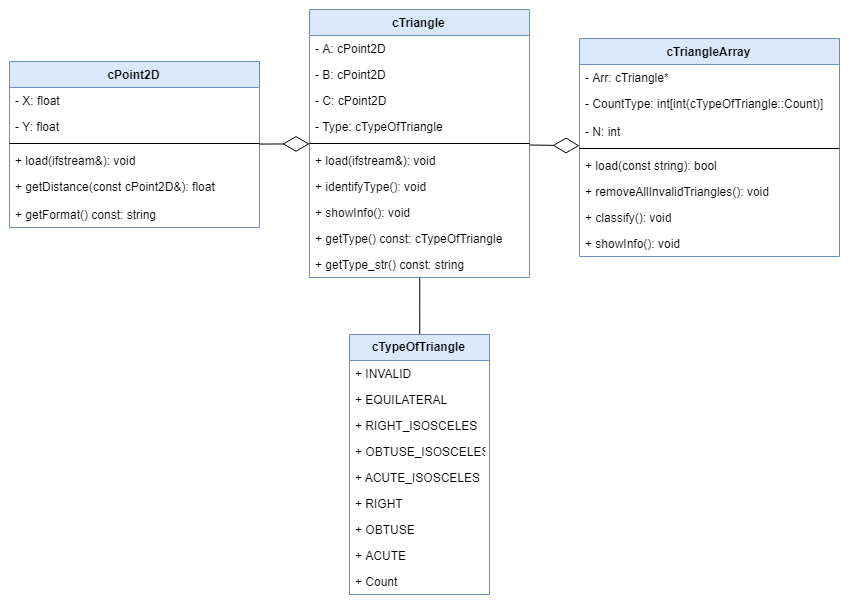

The diagram above was exported from draw.io. Its source (the exported page's mxGraphModel, read from the mxfile embedded in the PNG):
<mxGraphModel dx="988" dy="519" grid="1" gridSize="10" guides="1" tooltips="1" connect="1" arrows="1" fold="1" page="1" pageScale="1" pageWidth="850" pageHeight="1100" math="0" shadow="0">
  <root>
    <mxCell id="0" />
    <mxCell id="1" parent="0" />
    <mxCell id="oRVLSyMfr7TD2-ei-q_q-1" value="cPoint2D" style="swimlane;fontStyle=1;align=center;verticalAlign=top;childLayout=stackLayout;horizontal=1;startSize=26;horizontalStack=0;resizeParent=1;resizeParentMax=0;resizeLast=0;collapsible=1;marginBottom=0;fillColor=#dae8fc;strokeColor=#6c8ebf;" vertex="1" parent="1">
      <mxGeometry x="10" y="73" width="250" height="166" as="geometry" />
    </mxCell>
    <mxCell id="oRVLSyMfr7TD2-ei-q_q-2" value="- X: float" style="text;strokeColor=none;fillColor=none;align=left;verticalAlign=top;spacingLeft=4;spacingRight=4;overflow=hidden;rotatable=0;points=[[0,0.5],[1,0.5]];portConstraint=eastwest;" vertex="1" parent="oRVLSyMfr7TD2-ei-q_q-1">
      <mxGeometry y="26" width="250" height="26" as="geometry" />
    </mxCell>
    <mxCell id="oRVLSyMfr7TD2-ei-q_q-4" value="- Y: float" style="text;strokeColor=none;fillColor=none;align=left;verticalAlign=top;spacingLeft=4;spacingRight=4;overflow=hidden;rotatable=0;points=[[0,0.5],[1,0.5]];portConstraint=eastwest;" vertex="1" parent="oRVLSyMfr7TD2-ei-q_q-1">
      <mxGeometry y="52" width="250" height="26" as="geometry" />
    </mxCell>
    <mxCell id="oRVLSyMfr7TD2-ei-q_q-3" value="" style="line;strokeWidth=1;fillColor=none;align=left;verticalAlign=middle;spacingTop=-1;spacingLeft=3;spacingRight=3;rotatable=0;labelPosition=right;points=[];portConstraint=eastwest;" vertex="1" parent="oRVLSyMfr7TD2-ei-q_q-1">
      <mxGeometry y="78" width="250" height="8" as="geometry" />
    </mxCell>
    <mxCell id="oRVLSyMfr7TD2-ei-q_q-17" value="+ load(ifstream&amp;): void" style="text;strokeColor=none;fillColor=none;align=left;verticalAlign=top;spacingLeft=4;spacingRight=4;overflow=hidden;rotatable=0;points=[[0,0.5],[1,0.5]];portConstraint=eastwest;" vertex="1" parent="oRVLSyMfr7TD2-ei-q_q-1">
      <mxGeometry y="86" width="250" height="26" as="geometry" />
    </mxCell>
    <mxCell id="oRVLSyMfr7TD2-ei-q_q-18" value="+ getDistance(const cPoint2D&amp;): float" style="text;strokeColor=none;fillColor=none;align=left;verticalAlign=top;spacingLeft=4;spacingRight=4;overflow=hidden;rotatable=0;points=[[0,0.5],[1,0.5]];portConstraint=eastwest;" vertex="1" parent="oRVLSyMfr7TD2-ei-q_q-1">
      <mxGeometry y="112" width="250" height="28" as="geometry" />
    </mxCell>
    <mxCell id="oRVLSyMfr7TD2-ei-q_q-19" value="+ getFormat() const: string" style="text;strokeColor=none;fillColor=none;align=left;verticalAlign=top;spacingLeft=4;spacingRight=4;overflow=hidden;rotatable=0;points=[[0,0.5],[1,0.5]];portConstraint=eastwest;" vertex="1" parent="oRVLSyMfr7TD2-ei-q_q-1">
      <mxGeometry y="140" width="250" height="26" as="geometry" />
    </mxCell>
    <mxCell id="oRVLSyMfr7TD2-ei-q_q-5" value="cTriangle" style="swimlane;fontStyle=1;align=center;verticalAlign=top;childLayout=stackLayout;horizontal=1;startSize=26;horizontalStack=0;resizeParent=1;resizeParentMax=0;resizeLast=0;collapsible=1;marginBottom=0;fillColor=#dae8fc;strokeColor=#6c8ebf;" vertex="1" parent="1">
      <mxGeometry x="310" y="21" width="220" height="268" as="geometry" />
    </mxCell>
    <mxCell id="oRVLSyMfr7TD2-ei-q_q-6" value="- A: cPoint2D" style="text;strokeColor=none;fillColor=none;align=left;verticalAlign=top;spacingLeft=4;spacingRight=4;overflow=hidden;rotatable=0;points=[[0,0.5],[1,0.5]];portConstraint=eastwest;" vertex="1" parent="oRVLSyMfr7TD2-ei-q_q-5">
      <mxGeometry y="26" width="220" height="26" as="geometry" />
    </mxCell>
    <mxCell id="oRVLSyMfr7TD2-ei-q_q-8" value="- B: cPoint2D" style="text;strokeColor=none;fillColor=none;align=left;verticalAlign=top;spacingLeft=4;spacingRight=4;overflow=hidden;rotatable=0;points=[[0,0.5],[1,0.5]];portConstraint=eastwest;" vertex="1" parent="oRVLSyMfr7TD2-ei-q_q-5">
      <mxGeometry y="52" width="220" height="26" as="geometry" />
    </mxCell>
    <mxCell id="oRVLSyMfr7TD2-ei-q_q-20" value="- C: cPoint2D" style="text;strokeColor=none;fillColor=none;align=left;verticalAlign=top;spacingLeft=4;spacingRight=4;overflow=hidden;rotatable=0;points=[[0,0.5],[1,0.5]];portConstraint=eastwest;" vertex="1" parent="oRVLSyMfr7TD2-ei-q_q-5">
      <mxGeometry y="78" width="220" height="26" as="geometry" />
    </mxCell>
    <mxCell id="oRVLSyMfr7TD2-ei-q_q-21" value="- Type: cTypeOfTriangle" style="text;strokeColor=none;fillColor=none;align=left;verticalAlign=top;spacingLeft=4;spacingRight=4;overflow=hidden;rotatable=0;points=[[0,0.5],[1,0.5]];portConstraint=eastwest;" vertex="1" parent="oRVLSyMfr7TD2-ei-q_q-5">
      <mxGeometry y="104" width="220" height="26" as="geometry" />
    </mxCell>
    <mxCell id="oRVLSyMfr7TD2-ei-q_q-7" value="" style="line;strokeWidth=1;fillColor=none;align=left;verticalAlign=middle;spacingTop=-1;spacingLeft=3;spacingRight=3;rotatable=0;labelPosition=right;points=[];portConstraint=eastwest;" vertex="1" parent="oRVLSyMfr7TD2-ei-q_q-5">
      <mxGeometry y="130" width="220" height="8" as="geometry" />
    </mxCell>
    <mxCell id="oRVLSyMfr7TD2-ei-q_q-22" value="+ load(ifstream&amp;): void" style="text;strokeColor=none;fillColor=none;align=left;verticalAlign=top;spacingLeft=4;spacingRight=4;overflow=hidden;rotatable=0;points=[[0,0.5],[1,0.5]];portConstraint=eastwest;" vertex="1" parent="oRVLSyMfr7TD2-ei-q_q-5">
      <mxGeometry y="138" width="220" height="26" as="geometry" />
    </mxCell>
    <mxCell id="oRVLSyMfr7TD2-ei-q_q-23" value="+ identifyType(): void" style="text;strokeColor=none;fillColor=none;align=left;verticalAlign=top;spacingLeft=4;spacingRight=4;overflow=hidden;rotatable=0;points=[[0,0.5],[1,0.5]];portConstraint=eastwest;" vertex="1" parent="oRVLSyMfr7TD2-ei-q_q-5">
      <mxGeometry y="164" width="220" height="26" as="geometry" />
    </mxCell>
    <mxCell id="oRVLSyMfr7TD2-ei-q_q-24" value="+ showInfo(): void" style="text;strokeColor=none;fillColor=none;align=left;verticalAlign=top;spacingLeft=4;spacingRight=4;overflow=hidden;rotatable=0;points=[[0,0.5],[1,0.5]];portConstraint=eastwest;" vertex="1" parent="oRVLSyMfr7TD2-ei-q_q-5">
      <mxGeometry y="190" width="220" height="26" as="geometry" />
    </mxCell>
    <mxCell id="oRVLSyMfr7TD2-ei-q_q-25" value="+ getType() const: cTypeOfTriangle" style="text;strokeColor=none;fillColor=none;align=left;verticalAlign=top;spacingLeft=4;spacingRight=4;overflow=hidden;rotatable=0;points=[[0,0.5],[1,0.5]];portConstraint=eastwest;" vertex="1" parent="oRVLSyMfr7TD2-ei-q_q-5">
      <mxGeometry y="216" width="220" height="26" as="geometry" />
    </mxCell>
    <mxCell id="oRVLSyMfr7TD2-ei-q_q-26" value="+ getType_str() const: string" style="text;strokeColor=none;fillColor=none;align=left;verticalAlign=top;spacingLeft=4;spacingRight=4;overflow=hidden;rotatable=0;points=[[0,0.5],[1,0.5]];portConstraint=eastwest;" vertex="1" parent="oRVLSyMfr7TD2-ei-q_q-5">
      <mxGeometry y="242" width="220" height="26" as="geometry" />
    </mxCell>
    <mxCell id="oRVLSyMfr7TD2-ei-q_q-9" value="cTriangleArray" style="swimlane;fontStyle=1;align=center;verticalAlign=top;childLayout=stackLayout;horizontal=1;startSize=26;horizontalStack=0;resizeParent=1;resizeParentMax=0;resizeLast=0;collapsible=1;marginBottom=0;fillColor=#dae8fc;strokeColor=#6c8ebf;" vertex="1" parent="1">
      <mxGeometry x="580" y="50" width="260" height="218" as="geometry" />
    </mxCell>
    <mxCell id="oRVLSyMfr7TD2-ei-q_q-10" value="- Arr: cTriangle*" style="text;strokeColor=none;fillColor=none;align=left;verticalAlign=top;spacingLeft=4;spacingRight=4;overflow=hidden;rotatable=0;points=[[0,0.5],[1,0.5]];portConstraint=eastwest;" vertex="1" parent="oRVLSyMfr7TD2-ei-q_q-9">
      <mxGeometry y="26" width="260" height="26" as="geometry" />
    </mxCell>
    <mxCell id="oRVLSyMfr7TD2-ei-q_q-12" value="- CountType: int[int(cTypeOfTriangle::Count)]" style="text;strokeColor=none;fillColor=none;align=left;verticalAlign=top;spacingLeft=4;spacingRight=4;overflow=hidden;rotatable=0;points=[[0,0.5],[1,0.5]];portConstraint=eastwest;" vertex="1" parent="oRVLSyMfr7TD2-ei-q_q-9">
      <mxGeometry y="52" width="260" height="28" as="geometry" />
    </mxCell>
    <mxCell id="oRVLSyMfr7TD2-ei-q_q-33" value="- N: int" style="text;strokeColor=none;fillColor=none;align=left;verticalAlign=top;spacingLeft=4;spacingRight=4;overflow=hidden;rotatable=0;points=[[0,0.5],[1,0.5]];portConstraint=eastwest;" vertex="1" parent="oRVLSyMfr7TD2-ei-q_q-9">
      <mxGeometry y="80" width="260" height="26" as="geometry" />
    </mxCell>
    <mxCell id="oRVLSyMfr7TD2-ei-q_q-11" value="" style="line;strokeWidth=1;fillColor=none;align=left;verticalAlign=middle;spacingTop=-1;spacingLeft=3;spacingRight=3;rotatable=0;labelPosition=right;points=[];portConstraint=eastwest;" vertex="1" parent="oRVLSyMfr7TD2-ei-q_q-9">
      <mxGeometry y="106" width="260" height="8" as="geometry" />
    </mxCell>
    <mxCell id="oRVLSyMfr7TD2-ei-q_q-34" value="+ load(const string): bool" style="text;strokeColor=none;fillColor=none;align=left;verticalAlign=top;spacingLeft=4;spacingRight=4;overflow=hidden;rotatable=0;points=[[0,0.5],[1,0.5]];portConstraint=eastwest;" vertex="1" parent="oRVLSyMfr7TD2-ei-q_q-9">
      <mxGeometry y="114" width="260" height="26" as="geometry" />
    </mxCell>
    <mxCell id="oRVLSyMfr7TD2-ei-q_q-35" value="+ removeAllInvalidTriangles(): void" style="text;strokeColor=none;fillColor=none;align=left;verticalAlign=top;spacingLeft=4;spacingRight=4;overflow=hidden;rotatable=0;points=[[0,0.5],[1,0.5]];portConstraint=eastwest;" vertex="1" parent="oRVLSyMfr7TD2-ei-q_q-9">
      <mxGeometry y="140" width="260" height="26" as="geometry" />
    </mxCell>
    <mxCell id="oRVLSyMfr7TD2-ei-q_q-36" value="+ classify(): void" style="text;strokeColor=none;fillColor=none;align=left;verticalAlign=top;spacingLeft=4;spacingRight=4;overflow=hidden;rotatable=0;points=[[0,0.5],[1,0.5]];portConstraint=eastwest;" vertex="1" parent="oRVLSyMfr7TD2-ei-q_q-9">
      <mxGeometry y="166" width="260" height="26" as="geometry" />
    </mxCell>
    <mxCell id="oRVLSyMfr7TD2-ei-q_q-37" value="+ showInfo(): void" style="text;strokeColor=none;fillColor=none;align=left;verticalAlign=top;spacingLeft=4;spacingRight=4;overflow=hidden;rotatable=0;points=[[0,0.5],[1,0.5]];portConstraint=eastwest;" vertex="1" parent="oRVLSyMfr7TD2-ei-q_q-9">
      <mxGeometry y="192" width="260" height="26" as="geometry" />
    </mxCell>
    <mxCell id="oRVLSyMfr7TD2-ei-q_q-38" style="edgeStyle=orthogonalEdgeStyle;rounded=0;orthogonalLoop=1;jettySize=auto;html=1;exitX=0.5;exitY=0;exitDx=0;exitDy=0;endArrow=none;endFill=0;" edge="1" parent="1" source="oRVLSyMfr7TD2-ei-q_q-13" target="oRVLSyMfr7TD2-ei-q_q-5">
      <mxGeometry relative="1" as="geometry" />
    </mxCell>
    <mxCell id="oRVLSyMfr7TD2-ei-q_q-13" value="cTypeOfTriangle" style="swimlane;fontStyle=1;childLayout=stackLayout;horizontal=1;startSize=26;fillColor=#dae8fc;horizontalStack=0;resizeParent=1;resizeParentMax=0;resizeLast=0;collapsible=1;marginBottom=0;strokeColor=#6c8ebf;" vertex="1" parent="1">
      <mxGeometry x="350" y="346" width="140" height="260" as="geometry" />
    </mxCell>
    <mxCell id="oRVLSyMfr7TD2-ei-q_q-14" value="+ INVALID" style="text;strokeColor=none;fillColor=none;align=left;verticalAlign=top;spacingLeft=4;spacingRight=4;overflow=hidden;rotatable=0;points=[[0,0.5],[1,0.5]];portConstraint=eastwest;" vertex="1" parent="oRVLSyMfr7TD2-ei-q_q-13">
      <mxGeometry y="26" width="140" height="26" as="geometry" />
    </mxCell>
    <mxCell id="oRVLSyMfr7TD2-ei-q_q-15" value="+ EQUILATERAL" style="text;strokeColor=none;fillColor=none;align=left;verticalAlign=top;spacingLeft=4;spacingRight=4;overflow=hidden;rotatable=0;points=[[0,0.5],[1,0.5]];portConstraint=eastwest;" vertex="1" parent="oRVLSyMfr7TD2-ei-q_q-13">
      <mxGeometry y="52" width="140" height="26" as="geometry" />
    </mxCell>
    <mxCell id="oRVLSyMfr7TD2-ei-q_q-16" value="+ RIGHT_ISOSCELES" style="text;strokeColor=none;fillColor=none;align=left;verticalAlign=top;spacingLeft=4;spacingRight=4;overflow=hidden;rotatable=0;points=[[0,0.5],[1,0.5]];portConstraint=eastwest;" vertex="1" parent="oRVLSyMfr7TD2-ei-q_q-13">
      <mxGeometry y="78" width="140" height="26" as="geometry" />
    </mxCell>
    <mxCell id="oRVLSyMfr7TD2-ei-q_q-27" value="+ OBTUSE_ISOSCELES" style="text;strokeColor=none;fillColor=none;align=left;verticalAlign=top;spacingLeft=4;spacingRight=4;overflow=hidden;rotatable=0;points=[[0,0.5],[1,0.5]];portConstraint=eastwest;" vertex="1" parent="oRVLSyMfr7TD2-ei-q_q-13">
      <mxGeometry y="104" width="140" height="26" as="geometry" />
    </mxCell>
    <mxCell id="oRVLSyMfr7TD2-ei-q_q-28" value="+ ACUTE_ISOSCELES" style="text;strokeColor=none;fillColor=none;align=left;verticalAlign=top;spacingLeft=4;spacingRight=4;overflow=hidden;rotatable=0;points=[[0,0.5],[1,0.5]];portConstraint=eastwest;" vertex="1" parent="oRVLSyMfr7TD2-ei-q_q-13">
      <mxGeometry y="130" width="140" height="26" as="geometry" />
    </mxCell>
    <mxCell id="oRVLSyMfr7TD2-ei-q_q-29" value="+ RIGHT" style="text;strokeColor=none;fillColor=none;align=left;verticalAlign=top;spacingLeft=4;spacingRight=4;overflow=hidden;rotatable=0;points=[[0,0.5],[1,0.5]];portConstraint=eastwest;" vertex="1" parent="oRVLSyMfr7TD2-ei-q_q-13">
      <mxGeometry y="156" width="140" height="26" as="geometry" />
    </mxCell>
    <mxCell id="oRVLSyMfr7TD2-ei-q_q-30" value="+ OBTUSE" style="text;strokeColor=none;fillColor=none;align=left;verticalAlign=top;spacingLeft=4;spacingRight=4;overflow=hidden;rotatable=0;points=[[0,0.5],[1,0.5]];portConstraint=eastwest;" vertex="1" parent="oRVLSyMfr7TD2-ei-q_q-13">
      <mxGeometry y="182" width="140" height="26" as="geometry" />
    </mxCell>
    <mxCell id="oRVLSyMfr7TD2-ei-q_q-31" value="+ ACUTE" style="text;strokeColor=none;fillColor=none;align=left;verticalAlign=top;spacingLeft=4;spacingRight=4;overflow=hidden;rotatable=0;points=[[0,0.5],[1,0.5]];portConstraint=eastwest;" vertex="1" parent="oRVLSyMfr7TD2-ei-q_q-13">
      <mxGeometry y="208" width="140" height="26" as="geometry" />
    </mxCell>
    <mxCell id="oRVLSyMfr7TD2-ei-q_q-32" value="+ Count" style="text;strokeColor=none;fillColor=none;align=left;verticalAlign=top;spacingLeft=4;spacingRight=4;overflow=hidden;rotatable=0;points=[[0,0.5],[1,0.5]];portConstraint=eastwest;" vertex="1" parent="oRVLSyMfr7TD2-ei-q_q-13">
      <mxGeometry y="234" width="140" height="26" as="geometry" />
    </mxCell>
    <mxCell id="oRVLSyMfr7TD2-ei-q_q-40" value="" style="endArrow=diamondThin;endFill=0;endSize=24;html=1;" edge="1" parent="1" source="oRVLSyMfr7TD2-ei-q_q-5" target="oRVLSyMfr7TD2-ei-q_q-9">
      <mxGeometry width="160" relative="1" as="geometry">
        <mxPoint x="20" y="237.5" as="sourcePoint" />
        <mxPoint x="180" y="237.5" as="targetPoint" />
      </mxGeometry>
    </mxCell>
    <mxCell id="oRVLSyMfr7TD2-ei-q_q-41" value="" style="endArrow=diamondThin;endFill=0;endSize=24;html=1;" edge="1" parent="1" source="oRVLSyMfr7TD2-ei-q_q-1" target="oRVLSyMfr7TD2-ei-q_q-5">
      <mxGeometry width="160" relative="1" as="geometry">
        <mxPoint x="50" y="274.5" as="sourcePoint" />
        <mxPoint x="210" y="274.5" as="targetPoint" />
      </mxGeometry>
    </mxCell>
  </root>
</mxGraphModel>